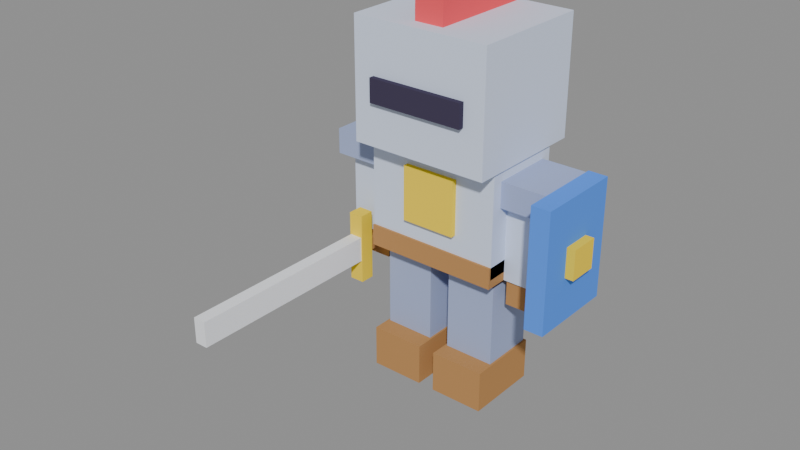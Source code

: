 # Source: test_knight.blend  (saved by Blender 4.5.92; exported with 4.5.12 LTS)
import bpy
from mathutils import Matrix  # noqa: F401  (used for matrix-valued properties, if any)

bpy.ops.wm.read_factory_settings(use_empty=True)
scene = bpy.context.scene
scene.name = 'Scene'

# ---- materials (node trees are filled in below, after node groups)
mat_steel = bpy.data.materials.new('steel')
mat_steel.diffuse_color = (0.7, 0.78, 0.95, 1.0)
mat_steel.roughness = 1.0
mat_leather = bpy.data.materials.new('leather')
mat_leather.diffuse_color = (0.5, 0.26, 0.1, 1.0)
mat_leather.roughness = 1.0
mat_gold = bpy.data.materials.new('gold')
mat_gold.diffuse_color = (1.0, 0.72, 0.05, 1.0)
mat_gold.roughness = 1.0
mat_visor = bpy.data.materials.new('visor')
mat_visor.diffuse_color = (0.06, 0.05, 0.09, 1.0)
mat_visor.roughness = 1.0
mat_red = bpy.data.materials.new('red')
mat_red.diffuse_color = (0.95, 0.1, 0.12, 1.0)
mat_red.roughness = 1.0
mat_dark = bpy.data.materials.new('dark')
mat_dark.diffuse_color = (0.38, 0.45, 0.68, 1.0)
mat_dark.roughness = 1.0
mat_blade = bpy.data.materials.new('blade')
mat_blade.diffuse_color = (0.92, 0.94, 0.98, 1.0)
mat_blade.roughness = 1.0
mat_blue = bpy.data.materials.new('blue')
mat_blue.diffuse_color = (0.1, 0.3, 0.95, 1.0)
mat_blue.roughness = 1.0

# ---- material node trees

# ---- meshes
me_cube = bpy.data.meshes.new('Cube')
me_cube.from_pydata([(-0.32, -0.2, 0.67), (-0.32, -0.2, 1.17), (-0.32, 0.2, 0.67), (-0.32, 0.2, 1.17), (0.32, -0.2, 0.67), (0.32, -0.2, 1.17), (0.32, 0.2, 0.67), (0.32, 0.2, 1.17)], [], [(0, 1, 3, 2), (2, 3, 7, 6), (6, 7, 5, 4), (4, 5, 1, 0), (2, 6, 4, 0), (7, 3, 1, 5)])
_uv = me_cube.uv_layers.new(name='UVMap')
_uv.uv.foreach_set('vector', [0.375, 0.0, 0.625, 0.0, 0.625, 0.25, 0.375, 0.25, 0.375, 0.25, 0.625, 0.25, 0.625, 0.5, 0.375, 0.5, 0.375, 0.5, 0.625, 0.5, 0.625, 0.75, 0.375, 0.75, 0.375, 0.75, 0.625, 0.75, 0.625, 1.0, 0.375, 1.0, 0.125, 0.5, 0.375, 0.5, 0.375, 0.75, 0.125, 0.75, 0.625, 0.5, 0.875, 0.5, 0.875, 0.75, 0.625, 0.75])
me_cube.materials.append(mat_steel)
me_cube.update()
me_cube_001 = bpy.data.meshes.new('Cube.001')
me_cube_001.from_pydata([(-0.32, -0.21, 0.63), (-0.32, -0.21, 0.73), (-0.32, 0.21, 0.63), (-0.32, 0.21, 0.73), (0.32, -0.21, 0.63), (0.32, -0.21, 0.73), (0.32, 0.21, 0.63), (0.32, 0.21, 0.73)], [], [(0, 1, 3, 2), (2, 3, 7, 6), (6, 7, 5, 4), (4, 5, 1, 0), (2, 6, 4, 0), (7, 3, 1, 5)])
_uv = me_cube_001.uv_layers.new(name='UVMap')
_uv.uv.foreach_set('vector', [0.375, 0.0, 0.625, 0.0, 0.625, 0.25, 0.375, 0.25, 0.375, 0.25, 0.625, 0.25, 0.625, 0.5, 0.375, 0.5, 0.375, 0.5, 0.625, 0.5, 0.625, 0.75, 0.375, 0.75, 0.375, 0.75, 0.625, 0.75, 0.625, 1.0, 0.375, 1.0, 0.125, 0.5, 0.375, 0.5, 0.375, 0.75, 0.125, 0.75, 0.625, 0.5, 0.875, 0.5, 0.875, 0.75, 0.625, 0.75])
me_cube_001.materials.append(mat_leather)
me_cube_001.update()
me_cube_002 = bpy.data.meshes.new('Cube.002')
me_cube_002.from_pydata([(-0.13, -0.225, 0.82), (-0.13, -0.225, 1.08), (-0.13, -0.195, 0.82), (-0.13, -0.195, 1.08), (0.13, -0.225, 0.82), (0.13, -0.225, 1.08), (0.13, -0.195, 0.82), (0.13, -0.195, 1.08)], [], [(0, 1, 3, 2), (2, 3, 7, 6), (6, 7, 5, 4), (4, 5, 1, 0), (2, 6, 4, 0), (7, 3, 1, 5)])
_uv = me_cube_002.uv_layers.new(name='UVMap')
_uv.uv.foreach_set('vector', [0.375, 0.0, 0.625, 0.0, 0.625, 0.25, 0.375, 0.25, 0.375, 0.25, 0.625, 0.25, 0.625, 0.5, 0.375, 0.5, 0.375, 0.5, 0.625, 0.5, 0.625, 0.75, 0.375, 0.75, 0.375, 0.75, 0.625, 0.75, 0.625, 1.0, 0.375, 1.0, 0.125, 0.5, 0.375, 0.5, 0.375, 0.75, 0.125, 0.75, 0.625, 0.5, 0.875, 0.5, 0.875, 0.75, 0.625, 0.75])
me_cube_002.materials.append(mat_gold)
me_cube_002.update()
me_cube_003 = bpy.data.meshes.new('Cube.003')
me_cube_003.from_pydata([(-0.33, -0.3, 1.16), (-0.33, -0.3, 1.72), (-0.33, 0.3, 1.16), (-0.33, 0.3, 1.72), (0.33, -0.3, 1.16), (0.33, -0.3, 1.72), (0.33, 0.3, 1.16), (0.33, 0.3, 1.72)], [], [(0, 1, 3, 2), (2, 3, 7, 6), (6, 7, 5, 4), (4, 5, 1, 0), (2, 6, 4, 0), (7, 3, 1, 5)])
_uv = me_cube_003.uv_layers.new(name='UVMap')
_uv.uv.foreach_set('vector', [0.375, 0.0, 0.625, 0.0, 0.625, 0.25, 0.375, 0.25, 0.375, 0.25, 0.625, 0.25, 0.625, 0.5, 0.375, 0.5, 0.375, 0.5, 0.625, 0.5, 0.625, 0.75, 0.375, 0.75, 0.375, 0.75, 0.625, 0.75, 0.625, 1.0, 0.375, 1.0, 0.125, 0.5, 0.375, 0.5, 0.375, 0.75, 0.125, 0.75, 0.625, 0.5, 0.875, 0.5, 0.875, 0.75, 0.625, 0.75])
me_cube_003.materials.append(mat_steel)
me_cube_003.update()
me_cube_004 = bpy.data.meshes.new('Cube.004')
me_cube_004.from_pydata([(-0.23, -0.325, 1.365), (-0.23, -0.325, 1.475), (-0.23, -0.295, 1.365), (-0.23, -0.295, 1.475), (0.23, -0.325, 1.365), (0.23, -0.325, 1.475), (0.23, -0.295, 1.365), (0.23, -0.295, 1.475)], [], [(0, 1, 3, 2), (2, 3, 7, 6), (6, 7, 5, 4), (4, 5, 1, 0), (2, 6, 4, 0), (7, 3, 1, 5)])
_uv = me_cube_004.uv_layers.new(name='UVMap')
_uv.uv.foreach_set('vector', [0.375, 0.0, 0.625, 0.0, 0.625, 0.25, 0.375, 0.25, 0.375, 0.25, 0.625, 0.25, 0.625, 0.5, 0.375, 0.5, 0.375, 0.5, 0.625, 0.5, 0.625, 0.75, 0.375, 0.75, 0.375, 0.75, 0.625, 0.75, 0.625, 1.0, 0.375, 1.0, 0.125, 0.5, 0.375, 0.5, 0.375, 0.75, 0.125, 0.75, 0.625, 0.5, 0.875, 0.5, 0.875, 0.75, 0.625, 0.75])
me_cube_004.materials.append(mat_visor)
me_cube_004.update()
me_cube_005 = bpy.data.meshes.new('Cube.005')
me_cube_005.from_pydata([(-0.07, -0.23, 1.69), (-0.07, -0.23, 1.91), (-0.07, 0.27, 1.69), (-0.07, 0.27, 1.91), (0.07, -0.23, 1.69), (0.07, -0.23, 1.91), (0.07, 0.27, 1.69), (0.07, 0.27, 1.91)], [], [(0, 1, 3, 2), (2, 3, 7, 6), (6, 7, 5, 4), (4, 5, 1, 0), (2, 6, 4, 0), (7, 3, 1, 5)])
_uv = me_cube_005.uv_layers.new(name='UVMap')
_uv.uv.foreach_set('vector', [0.375, 0.0, 0.625, 0.0, 0.625, 0.25, 0.375, 0.25, 0.375, 0.25, 0.625, 0.25, 0.625, 0.5, 0.375, 0.5, 0.375, 0.5, 0.625, 0.5, 0.625, 0.75, 0.375, 0.75, 0.375, 0.75, 0.625, 0.75, 0.625, 1.0, 0.375, 1.0, 0.125, 0.5, 0.375, 0.5, 0.375, 0.75, 0.125, 0.75, 0.625, 0.5, 0.875, 0.5, 0.875, 0.75, 0.625, 0.75])
me_cube_005.materials.append(mat_red)
me_cube_005.update()
me_cube_006 = bpy.data.meshes.new('Cube.006')
me_cube_006.from_pydata([(-0.57, -0.15, 0.99), (-0.57, -0.15, 1.11), (-0.57, 0.15, 0.99), (-0.57, 0.15, 1.11), (-0.27, -0.15, 0.99), (-0.27, -0.15, 1.11), (-0.27, 0.15, 0.99), (-0.27, 0.15, 1.11)], [], [(0, 1, 3, 2), (2, 3, 7, 6), (6, 7, 5, 4), (4, 5, 1, 0), (2, 6, 4, 0), (7, 3, 1, 5)])
_uv = me_cube_006.uv_layers.new(name='UVMap')
_uv.uv.foreach_set('vector', [0.375, 0.0, 0.625, 0.0, 0.625, 0.25, 0.375, 0.25, 0.375, 0.25, 0.625, 0.25, 0.625, 0.5, 0.375, 0.5, 0.375, 0.5, 0.625, 0.5, 0.625, 0.75, 0.375, 0.75, 0.375, 0.75, 0.625, 0.75, 0.625, 1.0, 0.375, 1.0, 0.125, 0.5, 0.375, 0.5, 0.375, 0.75, 0.125, 0.75, 0.625, 0.5, 0.875, 0.5, 0.875, 0.75, 0.625, 0.75])
me_cube_006.materials.append(mat_dark)
me_cube_006.update()
me_cube_007 = bpy.data.meshes.new('Cube.007')
me_cube_007.from_pydata([(-0.52, -0.1, 0.63), (-0.52, -0.1, 1.03), (-0.52, 0.1, 0.63), (-0.52, 0.1, 1.03), (-0.32, -0.1, 0.63), (-0.32, -0.1, 1.03), (-0.32, 0.1, 0.63), (-0.32, 0.1, 1.03)], [], [(0, 1, 3, 2), (2, 3, 7, 6), (6, 7, 5, 4), (4, 5, 1, 0), (2, 6, 4, 0), (7, 3, 1, 5)])
_uv = me_cube_007.uv_layers.new(name='UVMap')
_uv.uv.foreach_set('vector', [0.375, 0.0, 0.625, 0.0, 0.625, 0.25, 0.375, 0.25, 0.375, 0.25, 0.625, 0.25, 0.625, 0.5, 0.375, 0.5, 0.375, 0.5, 0.625, 0.5, 0.625, 0.75, 0.375, 0.75, 0.375, 0.75, 0.625, 0.75, 0.625, 1.0, 0.375, 1.0, 0.125, 0.5, 0.375, 0.5, 0.375, 0.75, 0.125, 0.75, 0.625, 0.5, 0.875, 0.5, 0.875, 0.75, 0.625, 0.75])
me_cube_007.materials.append(mat_steel)
me_cube_007.update()
me_cube_008 = bpy.data.meshes.new('Cube.008')
me_cube_008.from_pydata([(-0.51, -0.09, 0.51), (-0.51, -0.09, 0.65), (-0.51, 0.09, 0.51), (-0.51, 0.09, 0.65), (-0.33, -0.09, 0.51), (-0.33, -0.09, 0.65), (-0.33, 0.09, 0.51), (-0.33, 0.09, 0.65)], [], [(0, 1, 3, 2), (2, 3, 7, 6), (6, 7, 5, 4), (4, 5, 1, 0), (2, 6, 4, 0), (7, 3, 1, 5)])
_uv = me_cube_008.uv_layers.new(name='UVMap')
_uv.uv.foreach_set('vector', [0.375, 0.0, 0.625, 0.0, 0.625, 0.25, 0.375, 0.25, 0.375, 0.25, 0.625, 0.25, 0.625, 0.5, 0.375, 0.5, 0.375, 0.5, 0.625, 0.5, 0.625, 0.75, 0.375, 0.75, 0.375, 0.75, 0.625, 0.75, 0.625, 1.0, 0.375, 1.0, 0.125, 0.5, 0.375, 0.5, 0.375, 0.75, 0.125, 0.75, 0.625, 0.5, 0.875, 0.5, 0.875, 0.75, 0.625, 0.75])
me_cube_008.materials.append(mat_leather)
me_cube_008.update()
me_cube_009 = bpy.data.meshes.new('Cube.009')
me_cube_009.from_pydata([(0.27, -0.15, 0.99), (0.27, -0.15, 1.11), (0.27, 0.15, 0.99), (0.27, 0.15, 1.11), (0.57, -0.15, 0.99), (0.57, -0.15, 1.11), (0.57, 0.15, 0.99), (0.57, 0.15, 1.11)], [], [(0, 1, 3, 2), (2, 3, 7, 6), (6, 7, 5, 4), (4, 5, 1, 0), (2, 6, 4, 0), (7, 3, 1, 5)])
_uv = me_cube_009.uv_layers.new(name='UVMap')
_uv.uv.foreach_set('vector', [0.375, 0.0, 0.625, 0.0, 0.625, 0.25, 0.375, 0.25, 0.375, 0.25, 0.625, 0.25, 0.625, 0.5, 0.375, 0.5, 0.375, 0.5, 0.625, 0.5, 0.625, 0.75, 0.375, 0.75, 0.375, 0.75, 0.625, 0.75, 0.625, 1.0, 0.375, 1.0, 0.125, 0.5, 0.375, 0.5, 0.375, 0.75, 0.125, 0.75, 0.625, 0.5, 0.875, 0.5, 0.875, 0.75, 0.625, 0.75])
me_cube_009.materials.append(mat_dark)
me_cube_009.update()
me_cube_010 = bpy.data.meshes.new('Cube.010')
me_cube_010.from_pydata([(0.32, -0.1, 0.63), (0.32, -0.1, 1.03), (0.32, 0.1, 0.63), (0.32, 0.1, 1.03), (0.52, -0.1, 0.63), (0.52, -0.1, 1.03), (0.52, 0.1, 0.63), (0.52, 0.1, 1.03)], [], [(0, 1, 3, 2), (2, 3, 7, 6), (6, 7, 5, 4), (4, 5, 1, 0), (2, 6, 4, 0), (7, 3, 1, 5)])
_uv = me_cube_010.uv_layers.new(name='UVMap')
_uv.uv.foreach_set('vector', [0.375, 0.0, 0.625, 0.0, 0.625, 0.25, 0.375, 0.25, 0.375, 0.25, 0.625, 0.25, 0.625, 0.5, 0.375, 0.5, 0.375, 0.5, 0.625, 0.5, 0.625, 0.75, 0.375, 0.75, 0.375, 0.75, 0.625, 0.75, 0.625, 1.0, 0.375, 1.0, 0.125, 0.5, 0.375, 0.5, 0.375, 0.75, 0.125, 0.75, 0.625, 0.5, 0.875, 0.5, 0.875, 0.75, 0.625, 0.75])
me_cube_010.materials.append(mat_steel)
me_cube_010.update()
me_cube_011 = bpy.data.meshes.new('Cube.011')
me_cube_011.from_pydata([(0.33, -0.09, 0.51), (0.33, -0.09, 0.65), (0.33, 0.09, 0.51), (0.33, 0.09, 0.65), (0.51, -0.09, 0.51), (0.51, -0.09, 0.65), (0.51, 0.09, 0.51), (0.51, 0.09, 0.65)], [], [(0, 1, 3, 2), (2, 3, 7, 6), (6, 7, 5, 4), (4, 5, 1, 0), (2, 6, 4, 0), (7, 3, 1, 5)])
_uv = me_cube_011.uv_layers.new(name='UVMap')
_uv.uv.foreach_set('vector', [0.375, 0.0, 0.625, 0.0, 0.625, 0.25, 0.375, 0.25, 0.375, 0.25, 0.625, 0.25, 0.625, 0.5, 0.375, 0.5, 0.375, 0.5, 0.625, 0.5, 0.625, 0.75, 0.375, 0.75, 0.375, 0.75, 0.625, 0.75, 0.625, 1.0, 0.375, 1.0, 0.125, 0.5, 0.375, 0.5, 0.375, 0.75, 0.125, 0.75, 0.625, 0.5, 0.875, 0.5, 0.875, 0.75, 0.625, 0.75])
me_cube_011.materials.append(mat_leather)
me_cube_011.update()
me_cube_012 = bpy.data.meshes.new('Cube.012')
me_cube_012.from_pydata([(-0.45, -0.16, 0.55), (-0.45, -0.16, 0.61), (-0.45, 0.04, 0.55), (-0.45, 0.04, 0.61), (-0.39, -0.16, 0.55), (-0.39, -0.16, 0.61), (-0.39, 0.04, 0.55), (-0.39, 0.04, 0.61)], [], [(0, 1, 3, 2), (2, 3, 7, 6), (6, 7, 5, 4), (4, 5, 1, 0), (2, 6, 4, 0), (7, 3, 1, 5)])
_uv = me_cube_012.uv_layers.new(name='UVMap')
_uv.uv.foreach_set('vector', [0.375, 0.0, 0.625, 0.0, 0.625, 0.25, 0.375, 0.25, 0.375, 0.25, 0.625, 0.25, 0.625, 0.5, 0.375, 0.5, 0.375, 0.5, 0.625, 0.5, 0.625, 0.75, 0.375, 0.75, 0.375, 0.75, 0.625, 0.75, 0.625, 1.0, 0.375, 1.0, 0.125, 0.5, 0.375, 0.5, 0.375, 0.75, 0.125, 0.75, 0.625, 0.5, 0.875, 0.5, 0.875, 0.75, 0.625, 0.75])
me_cube_012.materials.append(mat_leather)
me_cube_012.update()
me_cube_013 = bpy.data.meshes.new('Cube.013')
me_cube_013.from_pydata([(-0.455, -0.215, 0.41), (-0.455, -0.215, 0.75), (-0.455, -0.145, 0.41), (-0.455, -0.145, 0.75), (-0.385, -0.215, 0.41), (-0.385, -0.215, 0.75), (-0.385, -0.145, 0.41), (-0.385, -0.145, 0.75)], [], [(0, 1, 3, 2), (2, 3, 7, 6), (6, 7, 5, 4), (4, 5, 1, 0), (2, 6, 4, 0), (7, 3, 1, 5)])
_uv = me_cube_013.uv_layers.new(name='UVMap')
_uv.uv.foreach_set('vector', [0.375, 0.0, 0.625, 0.0, 0.625, 0.25, 0.375, 0.25, 0.375, 0.25, 0.625, 0.25, 0.625, 0.5, 0.375, 0.5, 0.375, 0.5, 0.625, 0.5, 0.625, 0.75, 0.375, 0.75, 0.375, 0.75, 0.625, 0.75, 0.625, 1.0, 0.375, 1.0, 0.125, 0.5, 0.375, 0.5, 0.375, 0.75, 0.125, 0.75, 0.625, 0.5, 0.875, 0.5, 0.875, 0.75, 0.625, 0.75])
me_cube_013.materials.append(mat_gold)
me_cube_013.update()
me_cube_014 = bpy.data.meshes.new('Cube.014')
me_cube_014.from_pydata([(-0.45, -1.155, 0.52), (-0.45, -1.155, 0.64), (-0.45, -0.205, 0.52), (-0.45, -0.205, 0.64), (-0.39, -1.155, 0.52), (-0.39, -1.155, 0.64), (-0.39, -0.205, 0.52), (-0.39, -0.205, 0.64)], [], [(0, 1, 3, 2), (2, 3, 7, 6), (6, 7, 5, 4), (4, 5, 1, 0), (2, 6, 4, 0), (7, 3, 1, 5)])
_uv = me_cube_014.uv_layers.new(name='UVMap')
_uv.uv.foreach_set('vector', [0.375, 0.0, 0.625, 0.0, 0.625, 0.25, 0.375, 0.25, 0.375, 0.25, 0.625, 0.25, 0.625, 0.5, 0.375, 0.5, 0.375, 0.5, 0.625, 0.5, 0.625, 0.75, 0.375, 0.75, 0.375, 0.75, 0.625, 0.75, 0.625, 1.0, 0.375, 1.0, 0.125, 0.5, 0.375, 0.5, 0.375, 0.75, 0.125, 0.75, 0.625, 0.5, 0.875, 0.5, 0.875, 0.75, 0.625, 0.75])
me_cube_014.materials.append(mat_blade)
me_cube_014.update()
me_cube_015 = bpy.data.meshes.new('Cube.015')
me_cube_015.from_pydata([(0.555, -0.29, 0.57), (0.555, -0.29, 1.13), (0.555, 0.13, 0.57), (0.555, 0.13, 1.13), (0.645, -0.29, 0.57), (0.645, -0.29, 1.13), (0.645, 0.13, 0.57), (0.645, 0.13, 1.13)], [], [(0, 1, 3, 2), (2, 3, 7, 6), (6, 7, 5, 4), (4, 5, 1, 0), (2, 6, 4, 0), (7, 3, 1, 5)])
_uv = me_cube_015.uv_layers.new(name='UVMap')
_uv.uv.foreach_set('vector', [0.375, 0.0, 0.625, 0.0, 0.625, 0.25, 0.375, 0.25, 0.375, 0.25, 0.625, 0.25, 0.625, 0.5, 0.375, 0.5, 0.375, 0.5, 0.625, 0.5, 0.625, 0.75, 0.375, 0.75, 0.375, 0.75, 0.625, 0.75, 0.625, 1.0, 0.375, 1.0, 0.125, 0.5, 0.375, 0.5, 0.375, 0.75, 0.125, 0.75, 0.625, 0.5, 0.875, 0.5, 0.875, 0.75, 0.625, 0.75])
me_cube_015.materials.append(mat_blue)
me_cube_015.update()
me_cube_016 = bpy.data.meshes.new('Cube.016')
me_cube_016.from_pydata([(0.635, -0.15, 0.78), (0.635, -0.15, 0.92), (0.635, -0.01, 0.78), (0.635, -0.01, 0.92), (0.685, -0.15, 0.78), (0.685, -0.15, 0.92), (0.685, -0.01, 0.78), (0.685, -0.01, 0.92)], [], [(0, 1, 3, 2), (2, 3, 7, 6), (6, 7, 5, 4), (4, 5, 1, 0), (2, 6, 4, 0), (7, 3, 1, 5)])
_uv = me_cube_016.uv_layers.new(name='UVMap')
_uv.uv.foreach_set('vector', [0.375, 0.0, 0.625, 0.0, 0.625, 0.25, 0.375, 0.25, 0.375, 0.25, 0.625, 0.25, 0.625, 0.5, 0.375, 0.5, 0.375, 0.5, 0.625, 0.5, 0.625, 0.75, 0.375, 0.75, 0.375, 0.75, 0.625, 0.75, 0.625, 1.0, 0.375, 1.0, 0.125, 0.5, 0.375, 0.5, 0.375, 0.75, 0.125, 0.75, 0.625, 0.5, 0.875, 0.5, 0.875, 0.75, 0.625, 0.75])
me_cube_016.materials.append(mat_gold)
me_cube_016.update()
me_cube_017 = bpy.data.meshes.new('Cube.017')
me_cube_017.from_pydata([(-0.25, 0.24, 0.45), (-0.25, 0.24, 1.15), (-0.25, 0.3, 0.45), (-0.25, 0.3, 1.15), (0.25, 0.24, 0.45), (0.25, 0.24, 1.15), (0.25, 0.3, 0.45), (0.25, 0.3, 1.15)], [], [(0, 1, 3, 2), (2, 3, 7, 6), (6, 7, 5, 4), (4, 5, 1, 0), (2, 6, 4, 0), (7, 3, 1, 5)])
_uv = me_cube_017.uv_layers.new(name='UVMap')
_uv.uv.foreach_set('vector', [0.375, 0.0, 0.625, 0.0, 0.625, 0.25, 0.375, 0.25, 0.375, 0.25, 0.625, 0.25, 0.625, 0.5, 0.375, 0.5, 0.375, 0.5, 0.625, 0.5, 0.625, 0.75, 0.375, 0.75, 0.375, 0.75, 0.625, 0.75, 0.625, 1.0, 0.375, 1.0, 0.125, 0.5, 0.375, 0.5, 0.375, 0.75, 0.125, 0.75, 0.625, 0.5, 0.875, 0.5, 0.875, 0.75, 0.625, 0.75])
me_cube_017.materials.append(mat_red)
me_cube_017.update()
me_cube_018 = bpy.data.meshes.new('Cube.018')
me_cube_018.from_pydata([(-0.29, -0.13, 0.09), (-0.29, -0.13, 0.59), (-0.29, 0.13, 0.09), (-0.29, 0.13, 0.59), (-0.05, -0.13, 0.09), (-0.05, -0.13, 0.59), (-0.05, 0.13, 0.09), (-0.05, 0.13, 0.59)], [], [(0, 1, 3, 2), (2, 3, 7, 6), (6, 7, 5, 4), (4, 5, 1, 0), (2, 6, 4, 0), (7, 3, 1, 5)])
_uv = me_cube_018.uv_layers.new(name='UVMap')
_uv.uv.foreach_set('vector', [0.375, 0.0, 0.625, 0.0, 0.625, 0.25, 0.375, 0.25, 0.375, 0.25, 0.625, 0.25, 0.625, 0.5, 0.375, 0.5, 0.375, 0.5, 0.625, 0.5, 0.625, 0.75, 0.375, 0.75, 0.375, 0.75, 0.625, 0.75, 0.625, 1.0, 0.375, 1.0, 0.125, 0.5, 0.375, 0.5, 0.375, 0.75, 0.125, 0.75, 0.625, 0.5, 0.875, 0.5, 0.875, 0.75, 0.625, 0.75])
me_cube_018.materials.append(mat_dark)
me_cube_018.update()
me_cube_019 = bpy.data.meshes.new('Cube.019')
me_cube_019.from_pydata([(-0.3, -0.22, 0.0), (-0.3, -0.22, 0.2), (-0.3, 0.14, 0.0), (-0.3, 0.14, 0.2), (-0.04, -0.22, 0.0), (-0.04, -0.22, 0.2), (-0.04, 0.14, 0.0), (-0.04, 0.14, 0.2)], [], [(0, 1, 3, 2), (2, 3, 7, 6), (6, 7, 5, 4), (4, 5, 1, 0), (2, 6, 4, 0), (7, 3, 1, 5)])
_uv = me_cube_019.uv_layers.new(name='UVMap')
_uv.uv.foreach_set('vector', [0.375, 0.0, 0.625, 0.0, 0.625, 0.25, 0.375, 0.25, 0.375, 0.25, 0.625, 0.25, 0.625, 0.5, 0.375, 0.5, 0.375, 0.5, 0.625, 0.5, 0.625, 0.75, 0.375, 0.75, 0.375, 0.75, 0.625, 0.75, 0.625, 1.0, 0.375, 1.0, 0.125, 0.5, 0.375, 0.5, 0.375, 0.75, 0.125, 0.75, 0.625, 0.5, 0.875, 0.5, 0.875, 0.75, 0.625, 0.75])
me_cube_019.materials.append(mat_leather)
me_cube_019.update()
me_cube_020 = bpy.data.meshes.new('Cube.020')
me_cube_020.from_pydata([(0.05, -0.13, 0.09), (0.05, -0.13, 0.59), (0.05, 0.13, 0.09), (0.05, 0.13, 0.59), (0.29, -0.13, 0.09), (0.29, -0.13, 0.59), (0.29, 0.13, 0.09), (0.29, 0.13, 0.59)], [], [(0, 1, 3, 2), (2, 3, 7, 6), (6, 7, 5, 4), (4, 5, 1, 0), (2, 6, 4, 0), (7, 3, 1, 5)])
_uv = me_cube_020.uv_layers.new(name='UVMap')
_uv.uv.foreach_set('vector', [0.375, 0.0, 0.625, 0.0, 0.625, 0.25, 0.375, 0.25, 0.375, 0.25, 0.625, 0.25, 0.625, 0.5, 0.375, 0.5, 0.375, 0.5, 0.625, 0.5, 0.625, 0.75, 0.375, 0.75, 0.375, 0.75, 0.625, 0.75, 0.625, 1.0, 0.375, 1.0, 0.125, 0.5, 0.375, 0.5, 0.375, 0.75, 0.125, 0.75, 0.625, 0.5, 0.875, 0.5, 0.875, 0.75, 0.625, 0.75])
me_cube_020.materials.append(mat_dark)
me_cube_020.update()
me_cube_021 = bpy.data.meshes.new('Cube.021')
me_cube_021.from_pydata([(0.04, -0.22, 0.0), (0.04, -0.22, 0.2), (0.04, 0.14, 0.0), (0.04, 0.14, 0.2), (0.3, -0.22, 0.0), (0.3, -0.22, 0.2), (0.3, 0.14, 0.0), (0.3, 0.14, 0.2)], [], [(0, 1, 3, 2), (2, 3, 7, 6), (6, 7, 5, 4), (4, 5, 1, 0), (2, 6, 4, 0), (7, 3, 1, 5)])
_uv = me_cube_021.uv_layers.new(name='UVMap')
_uv.uv.foreach_set('vector', [0.375, 0.0, 0.625, 0.0, 0.625, 0.25, 0.375, 0.25, 0.375, 0.25, 0.625, 0.25, 0.625, 0.5, 0.375, 0.5, 0.375, 0.5, 0.625, 0.5, 0.625, 0.75, 0.375, 0.75, 0.375, 0.75, 0.625, 0.75, 0.625, 1.0, 0.375, 1.0, 0.125, 0.5, 0.375, 0.5, 0.375, 0.75, 0.125, 0.75, 0.625, 0.5, 0.875, 0.5, 0.875, 0.75, 0.625, 0.75])
me_cube_021.materials.append(mat_leather)
me_cube_021.update()
arm_knightrig = bpy.data.armatures.new('KnightRig')  # bones are not reproduced

# ---- objects
ob_knight = bpy.data.objects.new('Knight', arm_knightrig)
ob_torso = bpy.data.objects.new('torso', me_cube)
ob_belt = bpy.data.objects.new('belt', me_cube_001)
ob_emblem = bpy.data.objects.new('emblem', me_cube_002)
ob_helmet = bpy.data.objects.new('helmet', me_cube_003)
ob_visor = bpy.data.objects.new('visor', me_cube_004)
ob_plume = bpy.data.objects.new('plume', me_cube_005)
ob_pad_r = bpy.data.objects.new('pad_R', me_cube_006)
ob_arm_r = bpy.data.objects.new('arm_R', me_cube_007)
ob_hand_r = bpy.data.objects.new('hand_R', me_cube_008)
ob_pad_l = bpy.data.objects.new('pad_L', me_cube_009)
ob_arm_l = bpy.data.objects.new('arm_L', me_cube_010)
ob_hand_l = bpy.data.objects.new('hand_L', me_cube_011)
ob_grip = bpy.data.objects.new('grip', me_cube_012)
ob_guard = bpy.data.objects.new('guard', me_cube_013)
ob_blade = bpy.data.objects.new('blade', me_cube_014)
ob_shield = bpy.data.objects.new('shield', me_cube_015)
ob_shield_boss = bpy.data.objects.new('shield_boss', me_cube_016)
ob_cape = bpy.data.objects.new('cape', me_cube_017)
ob_leg_r = bpy.data.objects.new('leg_R', me_cube_018)
ob_boot_r = bpy.data.objects.new('boot_R', me_cube_019)
ob_leg_l = bpy.data.objects.new('leg_L', me_cube_020)
ob_boot_l = bpy.data.objects.new('boot_L', me_cube_021)

# ---- transforms, parenting, visibility, modifiers, constraints
ob_knight.location = (0.0, 0.0, 0.0)
ob_torso.parent = ob_knight
ob_torso.location = (0.0, 0.0, 0.0)
_vg = ob_torso.vertex_groups.new(name='torso')
_vg.add([0, 1, 2, 3, 4, 5, 6, 7], 1.0, 'REPLACE')
_m = ob_torso.modifiers.new('Armature', 'ARMATURE')
_m.object = ob_knight
ob_belt.parent = ob_knight
ob_belt.location = (0.0, 0.0, 0.0)
_vg = ob_belt.vertex_groups.new(name='hips')
_vg.add([0, 1, 2, 3, 4, 5, 6, 7], 1.0, 'REPLACE')
_m = ob_belt.modifiers.new('Armature', 'ARMATURE')
_m.object = ob_knight
ob_emblem.parent = ob_knight
ob_emblem.location = (0.0, 0.0, 0.0)
_vg = ob_emblem.vertex_groups.new(name='torso')
_vg.add([0, 1, 2, 3, 4, 5, 6, 7], 1.0, 'REPLACE')
_m = ob_emblem.modifiers.new('Armature', 'ARMATURE')
_m.object = ob_knight
ob_helmet.parent = ob_knight
ob_helmet.location = (0.0, 0.0, 0.0)
_vg = ob_helmet.vertex_groups.new(name='head')
_vg.add([0, 1, 2, 3, 4, 5, 6, 7], 1.0, 'REPLACE')
_m = ob_helmet.modifiers.new('Armature', 'ARMATURE')
_m.object = ob_knight
ob_visor.parent = ob_knight
ob_visor.location = (0.0, 0.0, 0.0)
_vg = ob_visor.vertex_groups.new(name='head')
_vg.add([0, 1, 2, 3, 4, 5, 6, 7], 1.0, 'REPLACE')
_m = ob_visor.modifiers.new('Armature', 'ARMATURE')
_m.object = ob_knight
ob_plume.parent = ob_knight
ob_plume.location = (0.0, 0.0, 0.0)
_vg = ob_plume.vertex_groups.new(name='head')
_vg.add([0, 1, 2, 3, 4, 5, 6, 7], 1.0, 'REPLACE')
_m = ob_plume.modifiers.new('Armature', 'ARMATURE')
_m.object = ob_knight
ob_pad_r.parent = ob_knight
ob_pad_r.location = (0.0, 0.0, 0.0)
_vg = ob_pad_r.vertex_groups.new(name='arm_R')
_vg.add([0, 1, 2, 3, 4, 5, 6, 7], 1.0, 'REPLACE')
_m = ob_pad_r.modifiers.new('Armature', 'ARMATURE')
_m.object = ob_knight
ob_arm_r.parent = ob_knight
ob_arm_r.location = (0.0, 0.0, 0.0)
_vg = ob_arm_r.vertex_groups.new(name='arm_R')
_vg.add([0, 1, 2, 3, 4, 5, 6, 7], 1.0, 'REPLACE')
_m = ob_arm_r.modifiers.new('Armature', 'ARMATURE')
_m.object = ob_knight
ob_hand_r.parent = ob_knight
ob_hand_r.location = (0.0, 0.0, 0.0)
_vg = ob_hand_r.vertex_groups.new(name='arm_R')
_vg.add([0, 1, 2, 3, 4, 5, 6, 7], 1.0, 'REPLACE')
_m = ob_hand_r.modifiers.new('Armature', 'ARMATURE')
_m.object = ob_knight
ob_pad_l.parent = ob_knight
ob_pad_l.location = (0.0, 0.0, 0.0)
_vg = ob_pad_l.vertex_groups.new(name='arm_L')
_vg.add([0, 1, 2, 3, 4, 5, 6, 7], 1.0, 'REPLACE')
_m = ob_pad_l.modifiers.new('Armature', 'ARMATURE')
_m.object = ob_knight
ob_arm_l.parent = ob_knight
ob_arm_l.location = (0.0, 0.0, 0.0)
_vg = ob_arm_l.vertex_groups.new(name='arm_L')
_vg.add([0, 1, 2, 3, 4, 5, 6, 7], 1.0, 'REPLACE')
_m = ob_arm_l.modifiers.new('Armature', 'ARMATURE')
_m.object = ob_knight
ob_hand_l.parent = ob_knight
ob_hand_l.location = (0.0, 0.0, 0.0)
_vg = ob_hand_l.vertex_groups.new(name='arm_L')
_vg.add([0, 1, 2, 3, 4, 5, 6, 7], 1.0, 'REPLACE')
_m = ob_hand_l.modifiers.new('Armature', 'ARMATURE')
_m.object = ob_knight
ob_grip.parent = ob_knight
ob_grip.location = (0.0, 0.0, 0.0)
_vg = ob_grip.vertex_groups.new(name='arm_R')
_vg.add([0, 1, 2, 3, 4, 5, 6, 7], 1.0, 'REPLACE')
_m = ob_grip.modifiers.new('Armature', 'ARMATURE')
_m.object = ob_knight
ob_guard.parent = ob_knight
ob_guard.location = (0.0, 0.0, 0.0)
_vg = ob_guard.vertex_groups.new(name='arm_R')
_vg.add([0, 1, 2, 3, 4, 5, 6, 7], 1.0, 'REPLACE')
_m = ob_guard.modifiers.new('Armature', 'ARMATURE')
_m.object = ob_knight
ob_blade.parent = ob_knight
ob_blade.location = (0.0, 0.0, 0.0)
_vg = ob_blade.vertex_groups.new(name='arm_R')
_vg.add([0, 1, 2, 3, 4, 5, 6, 7], 1.0, 'REPLACE')
_m = ob_blade.modifiers.new('Armature', 'ARMATURE')
_m.object = ob_knight
ob_shield.parent = ob_knight
ob_shield.location = (0.0, 0.0, 0.0)
_vg = ob_shield.vertex_groups.new(name='arm_L')
_vg.add([0, 1, 2, 3, 4, 5, 6, 7], 1.0, 'REPLACE')
_m = ob_shield.modifiers.new('Armature', 'ARMATURE')
_m.object = ob_knight
ob_shield_boss.parent = ob_knight
ob_shield_boss.location = (0.0, 0.0, 0.0)
_vg = ob_shield_boss.vertex_groups.new(name='arm_L')
_vg.add([0, 1, 2, 3, 4, 5, 6, 7], 1.0, 'REPLACE')
_m = ob_shield_boss.modifiers.new('Armature', 'ARMATURE')
_m.object = ob_knight
ob_cape.parent = ob_knight
ob_cape.location = (0.0, 0.0, 0.0)
_vg = ob_cape.vertex_groups.new(name='cape')
_vg.add([0, 1, 2, 3, 4, 5, 6, 7], 1.0, 'REPLACE')
_m = ob_cape.modifiers.new('Armature', 'ARMATURE')
_m.object = ob_knight
ob_leg_r.parent = ob_knight
ob_leg_r.location = (0.0, 0.0, 0.0)
_vg = ob_leg_r.vertex_groups.new(name='leg_R')
_vg.add([0, 1, 2, 3, 4, 5, 6, 7], 1.0, 'REPLACE')
_m = ob_leg_r.modifiers.new('Armature', 'ARMATURE')
_m.object = ob_knight
ob_boot_r.parent = ob_knight
ob_boot_r.location = (0.0, 0.0, 0.0)
_vg = ob_boot_r.vertex_groups.new(name='leg_R')
_vg.add([0, 1, 2, 3, 4, 5, 6, 7], 1.0, 'REPLACE')
_m = ob_boot_r.modifiers.new('Armature', 'ARMATURE')
_m.object = ob_knight
ob_leg_l.parent = ob_knight
ob_leg_l.location = (0.0, 0.0, 0.0)
_vg = ob_leg_l.vertex_groups.new(name='leg_L')
_vg.add([0, 1, 2, 3, 4, 5, 6, 7], 1.0, 'REPLACE')
_m = ob_leg_l.modifiers.new('Armature', 'ARMATURE')
_m.object = ob_knight
ob_boot_l.parent = ob_knight
ob_boot_l.location = (0.0, 0.0, 0.0)
_vg = ob_boot_l.vertex_groups.new(name='leg_L')
_vg.add([0, 1, 2, 3, 4, 5, 6, 7], 1.0, 'REPLACE')
_m = ob_boot_l.modifiers.new('Armature', 'ARMATURE')
_m.object = ob_knight

# ---- collection membership
scene.collection.objects.link(ob_knight)
scene.collection.objects.link(ob_torso)
scene.collection.objects.link(ob_belt)
scene.collection.objects.link(ob_emblem)
scene.collection.objects.link(ob_helmet)
scene.collection.objects.link(ob_visor)
scene.collection.objects.link(ob_plume)
scene.collection.objects.link(ob_pad_r)
scene.collection.objects.link(ob_arm_r)
scene.collection.objects.link(ob_hand_r)
scene.collection.objects.link(ob_pad_l)
scene.collection.objects.link(ob_arm_l)
scene.collection.objects.link(ob_hand_l)
scene.collection.objects.link(ob_grip)
scene.collection.objects.link(ob_guard)
scene.collection.objects.link(ob_blade)
scene.collection.objects.link(ob_shield)
scene.collection.objects.link(ob_shield_boss)
scene.collection.objects.link(ob_cape)
scene.collection.objects.link(ob_leg_r)
scene.collection.objects.link(ob_boot_r)
scene.collection.objects.link(ob_leg_l)
scene.collection.objects.link(ob_boot_l)

# ---- scene / render settings (as saved in the file)
scene.frame_start = 1; scene.frame_end = 250; scene.frame_set(1)
scene.render.engine = 'BLENDER_EEVEE_NEXT'
bpy.context.view_layer.update()

# ---- added for rendering (the .blend has no active camera and no usable light): camera, sun + grey world if the file has none
cam_auto = bpy.data.cameras.new('AutoCamera')
cam_auto.lens = 50.0
cam_auto.sensor_width = 36.0
cam_auto.clip_end = 1000.0
ob_auto_camera = bpy.data.objects.new('AutoCamera', cam_auto)
scene.collection.objects.link(ob_auto_camera)
ob_auto_camera.location = (2.61252, -3.54109, 2.99902)
ob_auto_camera.rotation_euler = (1.09748, -7.21219e-08, 0.694738)
scene.camera = ob_auto_camera
light_auto_sun = bpy.data.lights.new('AutoSun', 'SUN')
light_auto_sun.energy = 3.0
light_auto_sun.angle = 0.0523599
ob_auto_sun = bpy.data.objects.new('AutoSun', light_auto_sun)
scene.collection.objects.link(ob_auto_sun)
ob_auto_sun.rotation_euler = (0.872665, 0.174533, 0.523599)
if scene.world is None:
    world_auto = bpy.data.worlds.new('AutoWorld')
    world_auto.color = (0.3, 0.3, 0.3)
    scene.world = world_auto
bpy.context.view_layer.update()
